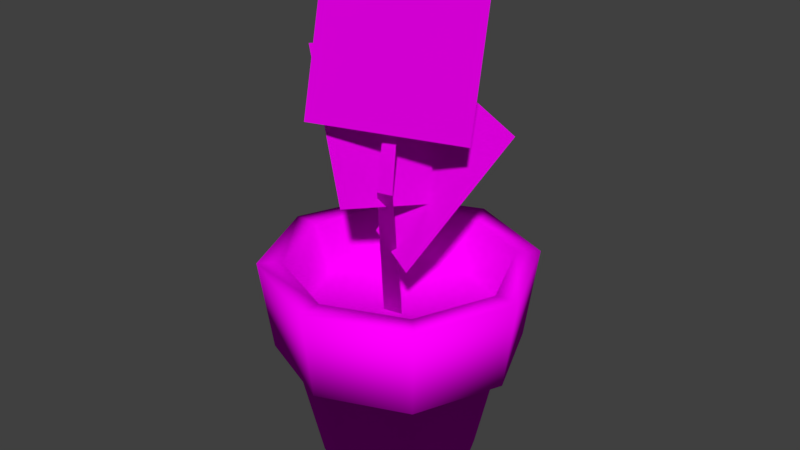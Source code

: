 # Source: Flowerpot.blend  (saved by Blender 2.79.0; exported with 4.5.12 LTS)
import bpy
from mathutils import Matrix  # noqa: F401  (used for matrix-valued properties, if any)

bpy.ops.wm.read_factory_settings(use_empty=True)
scene = bpy.context.scene
scene.name = 'Scene'

# ---- collections
col_collection_1 = bpy.data.collections.new('Collection 1'); scene.collection.children.link(col_collection_1)

# ---- images (referenced by path relative to the original .blend; pixels are not part of the script)
import os
ASSET_DIR = os.environ.get("B2B_ASSET_DIR", "")  # directory of the original .blend (textures are referenced by path, not embedded)
HERE = os.path.dirname(os.path.abspath(__file__))  # packed textures are extracted next to this script under _unpacked/

def load_image(name, relpath, width, height, colorspace="sRGB"):
    """Load a texture the original file referenced (path relative to the .blend, or extracted next to this script)."""
    p = next((c for c in (os.path.join(HERE, relpath), os.path.join(ASSET_DIR, relpath)) if relpath and os.path.exists(c)), "")
    if p:
        img = bpy.data.images.load(p, check_existing=True)
        img.name = name
    else:  # same state as the original file: an image datablock whose file is absent (Cycles renders it pink)
        img = bpy.data.images.new(name, width, height)
        img.source = "FILE"
        img.filepath = "//" + (relpath or name)
    img.colorspace_settings.name = colorspace
    return img
img_flowerpot_png = load_image('FlowerPot.png', 'FlowerPot.png', 1024, 1024, 'sRGB')
img_flower_3_text_png = load_image('Flower_3_Text.png', 'Flower_3_Text.png', 1024, 1024, 'sRGB')

# ---- materials (node trees are filled in below, after node groups)
mat_potmat = bpy.data.materials.new('potmat')
mat_potmat.alpha_threshold = 0.0
mat_potmat.roughness = 0.5
mat_flowermat = bpy.data.materials.new('flowermat')
mat_flowermat.alpha_threshold = 0.0
mat_flowermat.roughness = 0.5

# ---- material node trees
mat_potmat.use_nodes = True; mat_potmat.node_tree.nodes.clear()
_N = mat_potmat.node_tree.nodes; _L = mat_potmat.node_tree.links
n0 = _N.new('ShaderNodeOutputMaterial'); n0.name = 'Material Output'; n0.location = (300, 300)
n1 = _N.new('ShaderNodeBsdfDiffuse'); n1.name = 'Diffuse BSDF'; n1.location = (10, 300)
n2 = _N.new('ShaderNodeTexImage'); n2.name = 'Image Texture'; n2.location = (-180, 300)
n2.width = 140
n2.image = img_flowerpot_png
_L.new(n1.outputs[0], n0.inputs[0])
_L.new(n2.outputs[0], n1.inputs[0])
n0.is_active_output = True
mat_flowermat.use_nodes = True; mat_flowermat.node_tree.nodes.clear()
_N = mat_flowermat.node_tree.nodes; _L = mat_flowermat.node_tree.links
n0 = _N.new('ShaderNodeOutputMaterial'); n0.name = 'Material Output'; n0.location = (300, 300)
n1 = _N.new('ShaderNodeBsdfDiffuse'); n1.name = 'Diffuse BSDF'; n1.location = (10, 300)
n2 = _N.new('ShaderNodeTexImage'); n2.name = 'Image Texture'; n2.location = (-180, 300)
n2.width = 140
n2.image = img_flower_3_text_png
_L.new(n1.outputs[0], n0.inputs[0])
_L.new(n2.outputs[0], n1.inputs[0])
n0.is_active_output = True

# ---- world
world_world = bpy.data.worlds.new('World'); scene.world = world_world
world_world.color = (0.05088, 0.05088, 0.05088)
world_world.use_sun_shadow = False
world_world.sun_shadow_jitter_overblur = 0.0
world_world.cycles.sampling_method = 'MANUAL'

# ---- meshes
me_cylinder = bpy.data.meshes.new('Cylinder')
me_cylinder.from_pydata([(2.346e-09, 1.315, -0.03451), (2.723e-08, 1.81, 2.147), (0.9298, 0.9298, -0.03451), (1.28, 1.28, 2.147), (1.315, -5.821e-08, -0.03451), (1.81, -8.829e-08, 2.147), (0.9298, -0.9298, -0.03451), (1.28, -1.28, 2.147), (-1.126e-07, -1.315, -0.03451), (-1.31e-07, -1.81, 2.147), (-0.9298, -0.9298, -0.03451), (-1.28, -1.28, 2.147), (-1.315, 1.494e-08, -0.03451), (-1.81, 1.241e-08, 2.147), (-0.9298, 0.9298, -0.03451), (-1.28, 1.28, 2.147), (3.328e-08, 2.07, 2.147), (1.464, 1.464, 2.147), (2.07, -1.074e-07, 2.147), (1.464, -1.464, 2.147), (-1.477e-07, -2.07, 2.147), (-1.464, -1.464, 2.147), (-2.07, 7.77e-09, 2.147), (-1.464, 1.464, 2.147), (1.217e-08, 2.284, 3.704), (1.615, 1.615, 3.704), (2.284, -1.231e-07, 3.704), (1.615, -1.615, 3.704), (-1.875e-07, -2.284, 3.704), (-1.615, -1.615, 3.704), (-2.284, 3.953e-09, 3.704), (-1.615, 1.615, 3.704), (-5.701e-10, 1.879, 3.704), (1.328, 1.328, 3.704), (1.879, -9.598e-08, 3.704), (1.328, -1.328, 3.704), (-1.648e-07, -1.879, 3.704), (-1.328, -1.328, 3.704), (-1.879, 8.541e-09, 3.704), (-1.328, 1.328, 3.704), (-1.079e-08, 1.553, 2.873), (1.098, 1.098, 2.873), (1.553, -6.904e-08, 2.873), (1.098, -1.098, 2.873), (-1.466e-07, -1.553, 2.873), (-1.098, -1.098, 2.873), (-1.553, 1.738e-08, 2.873), (-1.098, 1.098, 2.873)], [], [(0, 1, 3, 2), (2, 3, 5, 4), (4, 5, 7, 6), (6, 7, 9, 8), (8, 9, 11, 10), (10, 11, 13, 12), (9, 7, 19, 20), (12, 13, 15, 14), (14, 15, 1, 0), (0, 2, 4, 6, 8, 10, 12, 14), (16, 23, 31, 24), (15, 13, 22, 23), (5, 3, 17, 18), (11, 9, 20, 21), (1, 15, 23, 16), (3, 1, 16, 17), (7, 5, 18, 19), (13, 11, 21, 22), (29, 28, 36, 37), (22, 21, 29, 30), (20, 19, 27, 28), (18, 17, 25, 26), (23, 22, 30, 31), (21, 20, 28, 29), (19, 18, 26, 27), (17, 16, 24, 25), (39, 38, 46, 47), (27, 26, 34, 35), (25, 24, 32, 33), (24, 31, 39, 32), (30, 29, 37, 38), (28, 27, 35, 36), (26, 25, 33, 34), (31, 30, 38, 39), (41, 40, 47, 46, 45, 44, 43, 42), (37, 36, 44, 45), (35, 34, 42, 43), (33, 32, 40, 41), (32, 39, 47, 40), (38, 37, 45, 46), (36, 35, 43, 44), (34, 33, 41, 42)])
me_cylinder.polygons.foreach_set('use_smooth', [True] * 42)
_uv = me_cylinder.uv_layers.new(name='UVMap')
_uv.uv.foreach_set('vector', [0.5939, 0.3506, 0.6619, 0.1958, 0.7544, 0.2564, 0.6513, 0.3844, 0.6513, 0.3844, 0.7544, 0.2564, 0.8243, 0.3355, 0.6967, 0.4309, 0.6967, 0.4309, 0.8243, 0.3355, 0.8627, 0.4295, 0.7283, 0.4865, 0.2582, 0.4459, 0.1218, 0.3211, 0.2082, 0.2334, 0.3193, 0.3895, 0.3193, 0.3895, 0.2082, 0.2334, 0.3182, 0.1779, 0.3856, 0.3517, 0.3856, 0.3517, 0.3182, 0.1779, 0.4362, 0.1535, 0.4565, 0.3326, 0.2082, 0.2334, 0.1218, 0.3211, 0.09846, 0.3115, 0.1956, 0.215, 0.4565, 0.3326, 0.4362, 0.1535, 0.5535, 0.1602, 0.5275, 0.3326, 0.5275, 0.3326, 0.5535, 0.1602, 0.6619, 0.1958, 0.5939, 0.3506, 0.5778, 0.3828, 0.5778, 0.4538, 0.5275, 0.504, 0.4565, 0.504, 0.4063, 0.4538, 0.4063, 0.3828, 0.4565, 0.3326, 0.5275, 0.3326, 0.6708, 0.1787, 0.5578, 0.1407, 0.5778, 0.01176, 0.7222, 0.06302, 0.5535, 0.1602, 0.4362, 0.1535, 0.4353, 0.1332, 0.5578, 0.1407, 0.8243, 0.3355, 0.7544, 0.2564, 0.767, 0.2428, 0.839, 0.3268, 0.3182, 0.1779, 0.2082, 0.2334, 0.1956, 0.215, 0.3119, 0.1579, 0.6619, 0.1958, 0.5535, 0.1602, 0.5578, 0.1407, 0.6708, 0.1787, 0.7544, 0.2564, 0.6619, 0.1958, 0.6708, 0.1787, 0.767, 0.2428, 0.8627, 0.4295, 0.8243, 0.3355, 0.839, 0.3268, 0.8799, 0.4299, 0.4362, 0.1535, 0.3182, 0.1779, 0.3119, 0.1579, 0.4353, 0.1332, 0.1184, 0.5043, 0.2832, 0.5059, 0.2686, 0.5399, 0.1316, 0.539, 0.4353, 0.1332, 0.3119, 0.1579, 0.2618, 0.0322, 0.4203, 0.0001335, 0.1956, 0.215, 0.09846, 0.3115, 0.0001335, 0.2112, 0.1172, 0.1078, 0.839, 0.3268, 0.767, 0.2428, 0.8441, 0.1473, 0.9372, 0.2562, 0.5578, 0.1407, 0.4353, 0.1332, 0.4203, 0.0001335, 0.5778, 0.01176, 0.3119, 0.1579, 0.1956, 0.215, 0.1172, 0.1078, 0.2618, 0.0322, 0.8799, 0.4299, 0.839, 0.3268, 0.9372, 0.2562, 0.9999, 0.3837, 0.767, 0.2428, 0.6708, 0.1787, 0.7222, 0.06302, 0.8441, 0.1473, 0.03451, 0.7688, 0.03405, 0.6336, 0.1037, 0.6591, 0.1019, 0.7362, 0.4003, 0.6205, 0.4003, 0.7848, 0.3663, 0.7699, 0.366, 0.6344, 0.2823, 0.9001, 0.1169, 0.8985, 0.1317, 0.8644, 0.2689, 0.8653, 0.1169, 0.8985, 0.0001335, 0.7826, 0.03451, 0.7688, 0.1317, 0.8644, 0.0001335, 0.6186, 0.1184, 0.5043, 0.1316, 0.539, 0.03405, 0.6336, 0.2832, 0.5059, 0.4003, 0.6205, 0.366, 0.6344, 0.2686, 0.5399, 0.4003, 0.7848, 0.2823, 0.9001, 0.2689, 0.8653, 0.3663, 0.7699, 0.0001335, 0.7826, 0.0001335, 0.6186, 0.03405, 0.6336, 0.03451, 0.7688, 0.6387, 0.7872, 0.5446, 0.7872, 0.4781, 0.7207, 0.4781, 0.6266, 0.5446, 0.5601, 0.6387, 0.5601, 0.7052, 0.6266, 0.7052, 0.7207, 0.1316, 0.539, 0.2686, 0.5399, 0.2431, 0.6116, 0.1624, 0.608, 0.366, 0.6344, 0.3663, 0.7699, 0.2962, 0.744, 0.2991, 0.667, 0.2689, 0.8653, 0.1317, 0.8644, 0.1575, 0.7929, 0.2377, 0.7965, 0.1317, 0.8644, 0.03451, 0.7688, 0.1019, 0.7362, 0.1575, 0.7929, 0.03405, 0.6336, 0.1316, 0.539, 0.1624, 0.608, 0.1037, 0.6591, 0.2686, 0.5399, 0.366, 0.6344, 0.2991, 0.667, 0.2431, 0.6116, 0.3663, 0.7699, 0.2689, 0.8653, 0.2377, 0.7965, 0.2962, 0.744])
me_cylinder.materials.append(mat_potmat)
me_cylinder.use_remesh_preserve_volume = False
me_cylinder.use_remesh_preserve_attributes = False
me_cylinder.use_mirror_vertex_groups = False
me_cylinder.update()
me_plane = bpy.data.meshes.new('Plane')
me_plane.from_pydata([(-0.06179, -0.3155, 2.606), (0.2664, -0.246, 2.606), (0.05167, -0.2845, 7.196), (0.2564, -0.25, 7.247), (-0.02579, -0.5118, 5.028), (0.2351, -0.4565, 5.028), (-0.9706, -1.063, 6.103), (1.55, -0.3184, 6.124), (-1.242, -0.2161, 8.576), (1.279, 0.5287, 8.598), (-0.4843, -0.02262, 4.034), (0.7386, -0.7413, 4.002), (0.1046, 1.421, 6.167), (1.793, 0.4282, 6.124), (-0.3363, -1.006, 4.826), (0.5679, 0.08651, 4.795), (-1.667, -0.1951, 6.96), (-0.4187, 1.314, 6.917)], [], [(4, 5, 3, 2), (0, 4, 5, 1), (6, 7, 9, 8), (10, 11, 13, 12), (14, 15, 17, 16)])
_uv = me_plane.uv_layers.new(name='UVMap')
_uv.uv.foreach_set('vector', [0.9317, 0.4935, 0.9859, 0.4934, 0.9999, 0.9456, 0.9577, 0.9356, 0.9318, 0.0002725, 0.9317, 0.4935, 0.9859, 0.4934, 0.9999, 0.0001248, 0.0001248, 0.0001248, 0.5336, 0.0001248, 0.5336, 0.5336, 0.0001248, 0.5336, 0.5887, 0.304, 0.8766, 0.304, 0.9315, 0.8374, 0.5338, 0.8374, 0.5887, 0.304, 0.8766, 0.304, 0.9315, 0.8374, 0.5338, 0.8374])
me_plane.materials.append(mat_flowermat)
me_plane.use_remesh_preserve_volume = False
me_plane.use_remesh_preserve_attributes = False
me_plane.use_mirror_vertex_groups = False
me_plane.update()
me_plane.normals_split_custom_set([tuple(v) for v in zip(*[iter([0.004709, -0.002017, 1.0, 0.005034, -0.001908, 1.0, 0.005009, -0.001713, 1.0, 0.004695, -0.001706, 1.0, -0.001629, -0.003164, 1.0, 0.004696, -0.002021, 1.0, 0.004972, -0.00196, 1.0, 0.005135, -0.001781, 1.0, 0.003705, -0.002449, 1.0, 0.006485, -0.001841, 1.0, 0.006044, -0.0009701, 1.0, 0.003351, -0.001554, 1.0, 0.004289, -0.001493, 1.0, 0.005663, -0.002278, 1.0, 0.006694, -0.001101, 1.0, 0.004777, -6.019e-05, 1.0, 0.002156, 0.003996, 1.0, 0.00315, 0.005228, 1.0, 0.002153, 0.006433, 1.0, 0.00082, 0.004707, 1.0])] * 3)])

# ---- objects
ob_pot = bpy.data.objects.new('pot', me_cylinder)
ob_flower = bpy.data.objects.new('Flower', me_plane)

# ---- transforms, parenting, visibility, modifiers, constraints
ob_pot.location = (0.0, 0.0, 0.0)
ob_pot.lineart.crease_threshold = 0.0
ob_flower.location = (0.0, 0.0, 0.0)
ob_flower.lineart.crease_threshold = 0.0

# ---- collection membership
col_collection_1.objects.link(ob_pot)
col_collection_1.objects.link(ob_flower)

# ---- scene / render settings (as saved in the file)
scene.frame_start = 1; scene.frame_end = 250; scene.frame_set(1)
scene.render.engine = 'CYCLES'
scene.render.resolution_percentage = 50
scene.render.dither_intensity = 0.0
scene.cycles.use_denoising = False
scene.cycles.samples = 128
scene.cycles.sampling_pattern = 'TABULATED_SOBOL'
scene.cycles.use_adaptive_sampling = False
scene.cycles.use_light_tree = False
scene.cycles.blur_glossy = 0.0
scene.cycles.sample_clamp_indirect = 0.0
scene.view_settings.view_transform = 'Standard'
bpy.context.view_layer.update()

# ---- added for rendering (the .blend has no active camera and no usable light): camera, sun
cam_auto = bpy.data.cameras.new('AutoCamera')
cam_auto.lens = 50.0
cam_auto.sensor_width = 36.0
cam_auto.clip_end = 1000.0
ob_auto_camera = bpy.data.objects.new('AutoCamera', cam_auto)
scene.collection.objects.link(ob_auto_camera)
ob_auto_camera.location = (9.97552, -11.9706, 12.2619)
ob_auto_camera.rotation_euler = (1.09748, -7.21219e-08, 0.694738)
scene.camera = ob_auto_camera
light_auto_sun = bpy.data.lights.new('AutoSun', 'SUN')
light_auto_sun.energy = 3.0
light_auto_sun.angle = 0.0523599
ob_auto_sun = bpy.data.objects.new('AutoSun', light_auto_sun)
scene.collection.objects.link(ob_auto_sun)
ob_auto_sun.rotation_euler = (0.872665, 0.174533, 0.523599)
bpy.context.view_layer.update()
